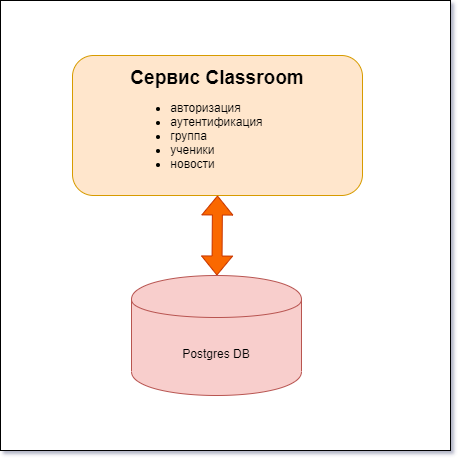

The diagram above was exported from draw.io. Its source (the exported page's mxGraphModel, read from the mxfile embedded in the PNG):
<mxGraphModel dx="1038" dy="508" grid="1" gridSize="10" guides="1" tooltips="1" connect="1" arrows="1" fold="1" page="1" pageScale="1" pageWidth="827" pageHeight="1169" background="#FFFFFF" math="0" shadow="1">
  <root>
    <mxCell id="0" />
    <mxCell id="1" parent="0" />
    <mxCell id="2RSZWW1lGKrT7ZxlZoVo-2" value="Untitled Layer" parent="0" />
    <mxCell id="2RSZWW1lGKrT7ZxlZoVo-8" value="" style="whiteSpace=wrap;html=1;aspect=fixed;" vertex="1" parent="2RSZWW1lGKrT7ZxlZoVo-2">
      <mxGeometry x="188" y="20" width="450" height="450" as="geometry" />
    </mxCell>
    <mxCell id="2RSZWW1lGKrT7ZxlZoVo-9" value="&lt;b&gt;&lt;font style=&quot;font-size: 19px&quot;&gt;Сервис Сlassroom&lt;/font&gt;&lt;/b&gt;&lt;br&gt;&lt;ul&gt;&lt;li style=&quot;text-align: left&quot;&gt;авторизация&amp;nbsp;&lt;/li&gt;&lt;li style=&quot;text-align: left&quot;&gt;аутентификация&lt;/li&gt;&lt;li style=&quot;text-align: left&quot;&gt;группа&amp;nbsp;&lt;/li&gt;&lt;li style=&quot;text-align: left&quot;&gt;ученики&amp;nbsp;&lt;/li&gt;&lt;li style=&quot;text-align: left&quot;&gt;новости&lt;/li&gt;&lt;/ul&gt;" style="rounded=1;whiteSpace=wrap;html=1;fillColor=#ffe6cc;strokeColor=#d79b00;glass=0;" vertex="1" parent="2RSZWW1lGKrT7ZxlZoVo-2">
      <mxGeometry x="260" y="75" width="290" height="140" as="geometry" />
    </mxCell>
    <mxCell id="2RSZWW1lGKrT7ZxlZoVo-10" value="" style="shape=flexArrow;endArrow=classic;startArrow=classic;html=1;entryX=0.5;entryY=1;entryDx=0;entryDy=0;fillColor=#fa6800;strokeColor=#C73500;" edge="1" parent="2RSZWW1lGKrT7ZxlZoVo-2" source="2RSZWW1lGKrT7ZxlZoVo-11" target="2RSZWW1lGKrT7ZxlZoVo-9">
      <mxGeometry width="50" height="50" relative="1" as="geometry">
        <mxPoint x="397" y="295" as="sourcePoint" />
        <mxPoint x="390" y="255" as="targetPoint" />
      </mxGeometry>
    </mxCell>
    <mxCell id="2RSZWW1lGKrT7ZxlZoVo-11" value="Postgres DB" style="shape=cylinder;whiteSpace=wrap;html=1;boundedLbl=1;backgroundOutline=1;fillColor=#f8cecc;strokeColor=#b85450;" vertex="1" parent="2RSZWW1lGKrT7ZxlZoVo-2">
      <mxGeometry x="319" y="295" width="170" height="120" as="geometry" />
    </mxCell>
  </root>
</mxGraphModel>